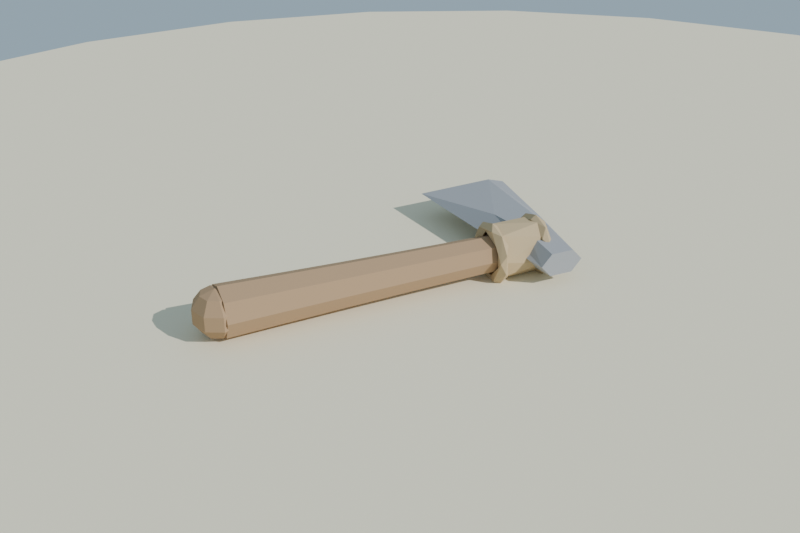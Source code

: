 # Source: hacha_piedra_lowpoly_baja.blend  (saved by Blender 4.2.68; exported with 4.5.12 LTS)
import bpy
from mathutils import Matrix  # noqa: F401  (used for matrix-valued properties, if any)

bpy.ops.wm.read_factory_settings(use_empty=True)
scene = bpy.context.scene
scene.name = 'Scene'

# ---- collections
col_collection = bpy.data.collections.new('Collection'); scene.collection.children.link(col_collection)

# ---- materials (node trees are filled in below, after node groups)
mat_mat_piedra_hacha = bpy.data.materials.new('MAT_Piedra_Hacha')
mat_mat_madera_hacha = bpy.data.materials.new('MAT_Madera_Hacha')
mat_mat_cuero_hacha = bpy.data.materials.new('MAT_Cuero_Hacha')
mat_mat_arena_isla = bpy.data.materials.new('MAT_Arena_Isla')

# ---- material node trees
mat_mat_piedra_hacha.use_nodes = True; mat_mat_piedra_hacha.node_tree.nodes.clear()
_N = mat_mat_piedra_hacha.node_tree.nodes; _L = mat_mat_piedra_hacha.node_tree.links
n0 = _N.new('ShaderNodeBsdfPrincipled'); n0.name = 'Principled BSDF'; n0.location = (10, 300)
n0.inputs[0].default_value = (0.38, 0.39, 0.41, 1.0)
n0.inputs[2].default_value = 0.75
n0.inputs[13].default_value = 0.15
n1 = _N.new('ShaderNodeOutputMaterial'); n1.name = 'Material Output'; n1.location = (300, 300)
_L.new(n0.outputs[0], n1.inputs[0])
n1.is_active_output = True
mat_mat_madera_hacha.use_nodes = True; mat_mat_madera_hacha.node_tree.nodes.clear()
_N = mat_mat_madera_hacha.node_tree.nodes; _L = mat_mat_madera_hacha.node_tree.links
n0 = _N.new('ShaderNodeBsdfPrincipled'); n0.name = 'Principled BSDF'; n0.location = (10, 300)
n0.inputs[0].default_value = (0.44, 0.29, 0.17, 1.0)
n0.inputs[2].default_value = 0.85
n0.inputs[13].default_value = 0.15
n1 = _N.new('ShaderNodeOutputMaterial'); n1.name = 'Material Output'; n1.location = (300, 300)
_L.new(n0.outputs[0], n1.inputs[0])
n1.is_active_output = True
mat_mat_cuero_hacha.use_nodes = True; mat_mat_cuero_hacha.node_tree.nodes.clear()
_N = mat_mat_cuero_hacha.node_tree.nodes; _L = mat_mat_cuero_hacha.node_tree.links
n0 = _N.new('ShaderNodeBsdfPrincipled'); n0.name = 'Principled BSDF'; n0.location = (10, 300)
n0.inputs[0].default_value = (0.58, 0.44, 0.26, 1.0)
n0.inputs[2].default_value = 0.9
n0.inputs[13].default_value = 0.15
n1 = _N.new('ShaderNodeOutputMaterial'); n1.name = 'Material Output'; n1.location = (300, 300)
_L.new(n0.outputs[0], n1.inputs[0])
n1.is_active_output = True
mat_mat_arena_isla.use_nodes = True; mat_mat_arena_isla.node_tree.nodes.clear()
_N = mat_mat_arena_isla.node_tree.nodes; _L = mat_mat_arena_isla.node_tree.links
n0 = _N.new('ShaderNodeBsdfPrincipled'); n0.name = 'Principled BSDF'; n0.location = (10, 300)
n0.inputs[0].default_value = (0.92, 0.84, 0.63, 1.0)
n0.inputs[2].default_value = 1.0
n0.inputs[13].default_value = 0.15
n1 = _N.new('ShaderNodeOutputMaterial'); n1.name = 'Material Output'; n1.location = (300, 300)
_L.new(n0.outputs[0], n1.inputs[0])
n1.is_active_output = True

# ---- world
world_mundo = bpy.data.worlds.new('Mundo'); scene.world = world_mundo
world_mundo.use_nodes = True; world_mundo.node_tree.nodes.clear()
_N = world_mundo.node_tree.nodes; _L = world_mundo.node_tree.links
n0 = _N.new('ShaderNodeBackground'); n0.name = 'Background'; n0.location = (10, 300)
n0.inputs[0].default_value = (0.58, 0.79, 0.95, 1.0)
n0.inputs[1].default_value = 0.55
n1 = _N.new('ShaderNodeOutputWorld'); n1.name = 'World Output'; n1.location = (300, 300)
_L.new(n0.outputs[0], n1.inputs[0])
n1.is_active_output = True

# ---- cameras
cam_camera = bpy.data.cameras.new('Camera')
cam_camera.lens = 45.0

# ---- lights
light_sol = bpy.data.lights.new('SOL', 'SUN')
light_sol.energy = 3.2

# ---- meshes
me_sm_hacha_m_piedra_hacha_001 = bpy.data.meshes.new('SM_Hacha_M_Piedra_Hacha.001')
me_sm_hacha_m_piedra_hacha_001.from_pydata([(0.0225, -0.09, 0.1285), (-0.0225, -0.09, 0.1285), (-0.0225, -0.09, 0.08348), (0.0225, -0.09, 0.08348), (0.04283, -0.08976, 0.1064), (0.02448, 0.000125, 0.1386), (-0.025, -0.01, 0.138), (-0.02448, 0.0001251, 0.07338), (0.025, -0.01, 0.07396), (0.072, 0.1, 0.106), (-0.036, 0.1, 0.132), (-0.072, 0.1, 0.106), (0.036, 0.1, 0.08002), (0.09883, 0.3001, 0.103), (0.0625, 0.3, 0.1138), (-0.09882, 0.3, 0.109), (-0.0625, 0.3, 0.09821), (-0.04281, -0.08994, 0.1056)], [], [(1, 17, 6), (3, 4, 8), (4, 5, 9), (17, 7, 11), (11, 15, 10), (9, 13, 12), (17, 0, 4), (17, 1, 0), (17, 3, 2), (17, 4, 3), (15, 13, 14), (15, 16, 13), (0, 5, 4), (7, 2, 3, 8), (5, 0, 1, 6), (2, 7, 17), (10, 6, 17, 11), (6, 10, 5), (12, 8, 4, 9), (8, 12, 7), (14, 13, 9, 5), (14, 5, 10, 15), (16, 15, 11, 7), (16, 7, 12, 13)])
me_sm_hacha_m_piedra_hacha_001.materials.append(mat_mat_piedra_hacha)
me_sm_hacha_m_piedra_hacha_001.update()
me_sm_hacha_m_madera_hacha_001 = bpy.data.meshes.new('SM_Hacha_M_Madera_Hacha.001')
me_sm_hacha_m_madera_hacha_001.from_pydata([(-0.62, 0.05152, 0.106), (-0.62, 0.03643, 0.1397), (-0.62, 3.155e-18, 0.1536), (-0.62, -0.03643, 0.1397), (-0.62, -0.05152, 0.106), (-0.62, -0.03643, 0.07234), (-0.62, 0.03643, 0.07234), (-0.5225, 0.034, 0.1374), (-0.5173, 2.917e-09, 0.1503), (-0.5225, -0.034, 0.1374), (-0.5285, -0.04828, 0.106), (-0.5225, -0.034, 0.07459), (-0.5172, 3.055e-09, 0.06174), (-0.5225, 0.034, 0.07459), (-0.5285, 0.04828, 0.106), (-0.3942, 0.0312, 0.1348), (-0.3889, 8.194e-09, 0.1466), (-0.3942, -0.0312, 0.1348), (-0.4002, -0.04429, 0.106), (-0.3942, -0.0312, 0.07718), (-0.3889, 1.263e-09, 0.06538), (-0.3942, 0.0312, 0.07718), (-0.4002, 0.04429, 0.106), (-0.2655, 0.02887, 0.1327), (-0.2603, -1.928e-09, 0.1436), (-0.2655, -0.02887, 0.1327), (-0.2715, -0.04096, 0.106), (-0.2655, -0.02887, 0.07933), (-0.2603, 7.549e-10, 0.06839), (-0.2655, 0.02887, 0.07933), (-0.2715, 0.04096, 0.106), (-0.1356, 0.02708, 0.131), (-0.1305, -3.723e-09, 0.1413), (-0.1356, -0.02708, 0.131), (-0.1416, -0.0384, 0.106), (-0.1356, -0.02708, 0.08098), (-0.1305, 1.737e-09, 0.07068), (-0.1356, 0.02708, 0.08098), (-0.1416, 0.0384, 0.106), (-0.044, 0.03717, 0.106), (-0.044, 0.02628, 0.1303), (0.02, -9.419e-09, 0.1399), (-0.044, -0.02628, 0.1303), (-0.044, -0.03717, 0.106), (-0.044, -0.02628, 0.08172), (0.02, 6.16e-09, 0.07209), (-0.044, 0.02628, 0.08172), (0.02, 0.0368, 0.106), (0.02, 0.02602, 0.13), (0.02, -0.02602, 0.13), (0.02, -0.0368, 0.106), (0.02, -0.02602, 0.08196), (0.02, 0.02602, 0.08196), (-0.62, -1.455e-10, 0.0584), (-0.6066, 0.02161, 0.1418), (-0.5953, 0.03497, 0.1197), (-0.5953, 0.03497, 0.09234), (-0.6066, 0.02161, 0.07024), (-0.599, 0.0, 0.1418), (-0.583, 0.0, 0.1197), (-0.583, 0.0, 0.09234), (-0.599, 0.0, 0.07024), (-0.6066, -0.02161, 0.1418), (-0.5953, -0.03497, 0.1197), (-0.5953, -0.03497, 0.09234), (-0.6066, -0.02161, 0.07024), (-0.625, -0.03056, 0.1418), (-0.625, -0.04945, 0.1197), (-0.625, -0.04945, 0.09234), (-0.625, -0.03056, 0.07024), (-0.6434, -0.02161, 0.1418), (-0.6547, -0.03497, 0.1197), (-0.6547, -0.03497, 0.09234), (-0.6434, -0.02161, 0.07024), (-0.625, 0.0, 0.0618), (-0.625, 0.0, 0.1502), (-0.651, 0.0, 0.1418), (-0.667, 0.0, 0.1197), (-0.667, 0.0, 0.09234), (-0.651, 0.0, 0.07024), (-0.6434, 0.02161, 0.1418), (-0.6547, 0.03497, 0.1197), (-0.6547, 0.03497, 0.09234), (-0.6434, 0.02161, 0.07024), (-0.625, 0.03056, 0.1418), (-0.625, 0.04945, 0.1197), (-0.625, 0.04945, 0.09234), (-0.625, 0.03056, 0.07024)], [], [(41, 48, 40), (45, 51, 44), (53, 1, 0), (53, 2, 1), (53, 3, 2), (53, 4, 3), (53, 5, 4), (53, 0, 6), (41, 47, 48), (41, 49, 50), (41, 50, 51), (41, 51, 45), (41, 45, 52), (41, 52, 47), (74, 87, 57), (84, 75, 54), (74, 57, 61), (54, 75, 58), (74, 61, 65), (58, 75, 62), (74, 65, 69), (62, 75, 66), (74, 69, 73), (66, 75, 70), (74, 73, 79), (70, 75, 76), (74, 79, 83), (76, 75, 80), (74, 83, 87), (80, 75, 84), (7, 1, 2, 8), (9, 8, 2, 3), (10, 9, 3, 4), (10, 4, 5, 11), (11, 5, 53, 12), (13, 12, 53, 6), (14, 13, 6, 0), (22, 14, 7, 15), (15, 7, 8, 16), (17, 16, 8, 9), (18, 17, 9, 10), (18, 10, 11, 19), (19, 11, 12, 20), (21, 20, 12, 13), (22, 21, 13, 14), (30, 22, 15, 23), (23, 15, 16, 24), (25, 24, 16, 17), (26, 25, 17, 18), (26, 18, 19, 27), (27, 19, 20, 28), (29, 28, 20, 21), (30, 29, 21, 22), (38, 30, 23, 31), (31, 23, 24, 32), (33, 32, 24, 25), (34, 33, 25, 26), (34, 26, 27, 35), (35, 27, 28, 36), (37, 36, 28, 29), (38, 37, 29, 30), (39, 38, 31, 40), (40, 31, 32, 41), (42, 41, 32, 33), (43, 42, 33, 34), (43, 34, 35, 44), (44, 35, 36, 45), (46, 45, 36, 37), (39, 46, 37, 38), (47, 39, 40, 48), (50, 49, 42, 43), (41, 42, 49), (50, 43, 44, 51), (47, 52, 46, 39), (14, 0, 1, 7), (45, 46, 52), (55, 85, 84, 54), (56, 86, 85, 55), (56, 57, 87, 86), (60, 61, 57, 56), (59, 55, 54, 58), (60, 56, 55, 59), (65, 61, 60, 64), (62, 63, 59, 58), (64, 60, 59, 63), (69, 65, 64, 68), (66, 67, 63, 62), (68, 64, 63, 67), (72, 73, 69, 68), (71, 67, 66, 70), (72, 68, 67, 71), (78, 79, 73, 72), (77, 71, 70, 76), (78, 72, 71, 77), (83, 79, 78, 82), (80, 81, 77, 76), (82, 78, 77, 81), (87, 83, 82, 86), (84, 85, 81, 80), (86, 82, 81, 85)])
me_sm_hacha_m_madera_hacha_001.materials.append(mat_mat_madera_hacha)
me_sm_hacha_m_madera_hacha_001.update()
me_sm_hacha_m_cuero_hacha_001 = bpy.data.meshes.new('SM_Hacha_M_Cuero_Hacha.001')
me_sm_hacha_m_cuero_hacha_001.from_pydata([(-0.0075, 0.0484, 0.106), (-0.0925, 0.04685, 0.08786), (-0.0075, 0.03916, 0.07367), (-0.0925, 0.01496, 0.05369), (-0.0075, 0.01496, 0.05369), (-0.0925, -0.01496, 0.05369), (-0.0075, -0.01496, 0.05369), (-0.0925, -0.03916, 0.07367), (-0.0075, -0.04685, 0.08786), (-0.0925, -0.0484, 0.106), (-0.0075, -0.03916, 0.1383), (-0.0925, -0.02797, 0.1521), (-0.0075, -0.01496, 0.1583), (-0.0925, 0.01496, 0.1583), (-0.0925, 0.03916, 0.1383), (-0.0075, 0.02797, 0.1521), (-0.005, 0.0, 0.045), (0.001466, 0.0, 0.0649), (-0.01546, 0.0, 0.0526), (-0.005, 0.03585, 0.05665), (0.005778, 0.01996, 0.05461), (-0.01151, 0.01551, 0.06639), (-0.005, 0.05801, 0.08715), (0.005462, 0.05079, 0.0895), (0.001509, 0.03287, 0.07901), (-0.01578, 0.04635, 0.07616), (-0.005, 0.05801, 0.1249), (0.001466, 0.03909, 0.1187), (-0.01105, 0.04184, 0.1057), (-0.005, 0.03585, 0.1554), (0.005778, 0.04271, 0.1409), (-0.0154, 0.04331, 0.1406), (-0.005, 5.333e-09, 0.167), (0.001316, 0.01293, 0.1458), (-0.01151, 0.01356, 0.1472), (-0.01546, 4.668e-09, 0.1594), (-0.005, -0.03585, 0.1554), (0.005228, -0.01628, 0.1581), (-0.01147, -0.02416, 0.1393), (-0.005, -0.05801, 0.1249), (0.005462, -0.05079, 0.1225), (0.001033, -0.03296, 0.1329), (-0.01523, -0.04456, 0.1376), (-0.005, -0.05801, 0.08715), (0.005462, -0.05079, 0.0895), (-0.01131, -0.04244, 0.1033), (-0.005, -0.03585, 0.05665), (0.005462, -0.03139, 0.0628), (0.001509, -0.03583, 0.08308), (-0.01147, -0.02416, 0.07275), (-0.01578, -0.04635, 0.07616), (-0.098, 0.0, 0.045), (-0.08754, 0.0, 0.0526), (-0.0917, -0.01339, 0.06478), (-0.104, -0.01322, 0.06631), (-0.098, 0.03585, 0.05665), (-0.1045, 0.02416, 0.07275), (-0.1088, 0.01996, 0.05461), (-0.098, 0.05801, 0.08715), (-0.0876, 0.04628, 0.0755), (-0.09169, 0.0359, 0.08322), (-0.098, 0.05801, 0.1249), (-0.1043, 0.04185, 0.106), (-0.108, 0.05479, 0.106), (-0.098, 0.03585, 0.1554), (-0.08777, 0.04456, 0.1376), (-0.09169, 0.03276, 0.1331), (-0.1085, 0.03139, 0.1492), (-0.098, 5.333e-09, 0.167), (-0.08754, 4.668e-09, 0.1594), (-0.1043, 0.01339, 0.1472), (-0.098, -0.03585, 0.1554), (-0.09195, -0.01322, 0.1457), (-0.108, -0.01693, 0.1581), (-0.098, -0.05801, 0.1249), (-0.08777, -0.04382, 0.1386), (-0.1045, -0.03583, 0.1289), (-0.098, -0.05801, 0.08715), (-0.09149, -0.04246, 0.1085), (-0.1045, -0.03909, 0.0933), (-0.1084, -0.05537, 0.1085), (-0.098, -0.03585, 0.05665), (-0.08747, -0.04668, 0.07638), (-0.1085, -0.03139, 0.0628)], [], [(8, 9, 7), (15, 14, 13), (19, 16, 18, 25), (19, 20, 16), (24, 21, 17), (23, 24, 20), (28, 25, 21), (27, 28, 24), (28, 31, 25), (29, 30, 26), (34, 31, 28), (37, 33, 30), (34, 35, 31), (37, 41, 33), (40, 41, 37), (42, 39, 36), (48, 45, 41), (50, 46, 43), (56, 57, 54), (58, 59, 55), (66, 70, 62), (70, 73, 67), (75, 72, 69), (73, 71, 68), (78, 76, 72), (82, 78, 75), (79, 80, 76), (82, 53, 78), (52, 53, 82), (0, 2, 1), (5, 3, 4, 6), (7, 5, 6, 8), (10, 11, 9, 8), (13, 11, 12, 15), (10, 12, 11), (8, 6, 4, 2, 0, 15, 12, 10), (0, 1, 14, 15), (5, 7, 9, 11, 13, 14, 1, 3), (20, 24, 17), (21, 25, 18), (20, 19, 22, 23), (23, 22, 26, 30), (24, 28, 21), (25, 22, 19), (27, 24, 23, 30), (26, 22, 25, 31), (34, 28, 27, 33), (30, 33, 27), (30, 29, 32, 37), (31, 29, 26), (32, 29, 31, 35), (34, 33, 41, 38), (32, 36, 37), (35, 34, 38, 42), (36, 32, 35, 42), (40, 37, 36, 39), (44, 40, 39, 43), (41, 45, 38), (38, 45, 42), (41, 40, 44, 48), (39, 42, 50, 43), (45, 50, 42), (44, 43, 46, 47), (47, 46, 16, 20), (44, 47, 48), (48, 49, 45), (45, 49, 50), (17, 48, 47, 20), (49, 48, 17, 21), (18, 50, 49, 21), (46, 50, 18, 16), (52, 51, 55, 59), (53, 52, 59, 60), (56, 54, 53, 60), (63, 57, 56, 62), (57, 55, 51), (60, 62, 56), (58, 55, 57, 63), (59, 58, 61, 65), (60, 59, 65, 66), (63, 62, 70, 67), (60, 66, 62), (63, 61, 58), (61, 64, 65), (61, 63, 67, 64), (69, 65, 64, 68), (66, 65, 69, 72), (68, 64, 67, 73), (66, 72, 70), (69, 68, 71, 75), (71, 73, 80, 74), (72, 76, 70), (70, 76, 73), (71, 74, 75), (75, 78, 72), (76, 80, 73), (82, 75, 74, 77), (79, 78, 53, 54), (78, 79, 76), (80, 77, 74), (77, 81, 82), (80, 79, 54, 83), (77, 80, 83, 81), (52, 82, 81, 51), (51, 81, 83, 57), (3, 1, 2, 4), (54, 57, 83)])
me_sm_hacha_m_cuero_hacha_001.materials.append(mat_mat_cuero_hacha)
me_sm_hacha_m_cuero_hacha_001.update()
me_cylinder = bpy.data.meshes.new('Cylinder')
me_cylinder.from_pydata([(0.0, 2.0, -0.12), (0.0, 2.0, 0.12), (0.5176, 1.932, -0.12), (0.5176, 1.932, 0.12), (1.0, 1.732, -0.12), (1.0, 1.732, 0.12), (1.414, 1.414, -0.12), (1.414, 1.414, 0.12), (1.732, 1.0, -0.12), (1.732, 1.0, 0.12), (1.932, 0.5176, -0.12), (1.932, 0.5176, 0.12), (2.0, 0.0, -0.12), (2.0, 0.0, 0.12), (1.932, -0.5176, -0.12), (1.932, -0.5176, 0.12), (1.732, -1.0, -0.12), (1.732, -1.0, 0.12), (1.414, -1.414, -0.12), (1.414, -1.414, 0.12), (1.0, -1.732, -0.12), (1.0, -1.732, 0.12), (0.5176, -1.932, -0.12), (0.5176, -1.932, 0.12), (0.0, -2.0, -0.12), (0.0, -2.0, 0.12), (-0.5176, -1.932, -0.12), (-0.5176, -1.932, 0.12), (-1.0, -1.732, -0.12), (-1.0, -1.732, 0.12), (-1.414, -1.414, -0.12), (-1.414, -1.414, 0.12), (-1.732, -1.0, -0.12), (-1.732, -1.0, 0.12), (-1.932, -0.5176, -0.12), (-1.932, -0.5176, 0.12), (-2.0, 0.0, -0.12), (-2.0, 0.0, 0.12), (-1.932, 0.5176, -0.12), (-1.932, 0.5176, 0.12), (-1.732, 1.0, -0.12), (-1.732, 1.0, 0.12), (-1.414, 1.414, -0.12), (-1.414, 1.414, 0.12), (-1.0, 1.732, -0.12), (-1.0, 1.732, 0.12), (-0.5176, 1.932, -0.12), (-0.5176, 1.932, 0.12)], [], [(0, 1, 3, 2), (2, 3, 5, 4), (4, 5, 7, 6), (6, 7, 9, 8), (8, 9, 11, 10), (10, 11, 13, 12), (12, 13, 15, 14), (14, 15, 17, 16), (16, 17, 19, 18), (18, 19, 21, 20), (20, 21, 23, 22), (22, 23, 25, 24), (24, 25, 27, 26), (26, 27, 29, 28), (28, 29, 31, 30), (30, 31, 33, 32), (32, 33, 35, 34), (34, 35, 37, 36), (36, 37, 39, 38), (38, 39, 41, 40), (40, 41, 43, 42), (42, 43, 45, 44), (3, 1, 47, 45, 43, 41, 39, 37, 35, 33, 31, 29, 27, 25, 23, 21, 19, 17, 15, 13, 11, 9, 7, 5), (44, 45, 47, 46), (46, 47, 1, 0), (0, 2, 4, 6, 8, 10, 12, 14, 16, 18, 20, 22, 24, 26, 28, 30, 32, 34, 36, 38, 40, 42, 44, 46)])
_uv = me_cylinder.uv_layers.new(name='UVMap')
_uv.uv.foreach_set('vector', [1.0, 0.5, 1.0, 1.0, 0.9583, 1.0, 0.9583, 0.5, 0.9583, 0.5, 0.9583, 1.0, 0.9167, 1.0, 0.9167, 0.5, 0.9167, 0.5, 0.9167, 1.0, 0.875, 1.0, 0.875, 0.5, 0.875, 0.5, 0.875, 1.0, 0.8333, 1.0, 0.8333, 0.5, 0.8333, 0.5, 0.8333, 1.0, 0.7917, 1.0, 0.7917, 0.5, 0.7917, 0.5, 0.7917, 1.0, 0.75, 1.0, 0.75, 0.5, 0.75, 0.5, 0.75, 1.0, 0.7083, 1.0, 0.7083, 0.5, 0.7083, 0.5, 0.7083, 1.0, 0.6667, 1.0, 0.6667, 0.5, 0.6667, 0.5, 0.6667, 1.0, 0.625, 1.0, 0.625, 0.5, 0.625, 0.5, 0.625, 1.0, 0.5833, 1.0, 0.5833, 0.5, 0.5833, 0.5, 0.5833, 1.0, 0.5417, 1.0, 0.5417, 0.5, 0.5417, 0.5, 0.5417, 1.0, 0.5, 1.0, 0.5, 0.5, 0.5, 0.5, 0.5, 1.0, 0.4583, 1.0, 0.4583, 0.5, 0.4583, 0.5, 0.4583, 1.0, 0.4167, 1.0, 0.4167, 0.5, 0.4167, 0.5, 0.4167, 1.0, 0.375, 1.0, 0.375, 0.5, 0.375, 0.5, 0.375, 1.0, 0.3333, 1.0, 0.3333, 0.5, 0.3333, 0.5, 0.3333, 1.0, 0.2917, 1.0, 0.2917, 0.5, 0.2917, 0.5, 0.2917, 1.0, 0.25, 1.0, 0.25, 0.5, 0.25, 0.5, 0.25, 1.0, 0.2083, 1.0, 0.2083, 0.5, 0.2083, 0.5, 0.2083, 1.0, 0.1667, 1.0, 0.1667, 0.5, 0.1667, 0.5, 0.1667, 1.0, 0.125, 1.0, 0.125, 0.5, 0.125, 0.5, 0.125, 1.0, 0.08333, 1.0, 0.08333, 0.5, 0.3121, 0.4818, 0.25, 0.49, 0.1879, 0.4818, 0.13, 0.4578, 0.08029, 0.4197, 0.04215, 0.37, 0.01818, 0.3121, 0.01, 0.25, 0.01818, 0.1879, 0.04215, 0.13, 0.08029, 0.08029, 0.13, 0.04215, 0.1879, 0.01818, 0.25, 0.01, 0.3121, 0.01818, 0.37, 0.04215, 0.4197, 0.08029, 0.4578, 0.13, 0.4818, 0.1879, 0.49, 0.25, 0.4818, 0.3121, 0.4578, 0.37, 0.4197, 0.4197, 0.37, 0.4578, 0.08333, 0.5, 0.08333, 1.0, 0.04167, 1.0, 0.04167, 0.5, 0.04167, 0.5, 0.04167, 1.0, -1.863e-07, 1.0, -1.863e-07, 0.5, 0.75, 0.49, 0.8121, 0.4818, 0.87, 0.4578, 0.9197, 0.4197, 0.9578, 0.37, 0.9818, 0.3121, 0.99, 0.25, 0.9818, 0.1879, 0.9578, 0.13, 0.9197, 0.08029, 0.87, 0.04215, 0.8121, 0.01818, 0.75, 0.01, 0.6879, 0.01818, 0.63, 0.04215, 0.5803, 0.08029, 0.5422, 0.13, 0.5182, 0.1879, 0.51, 0.25, 0.5182, 0.3121, 0.5422, 0.37, 0.5803, 0.4197, 0.63, 0.4578, 0.6879, 0.4818])
me_cylinder.materials.append(mat_mat_arena_isla)
me_cylinder.update()

# ---- objects
ob_sol = bpy.data.objects.new('SOL', light_sol)
ob_sm_hacha_m_piedra_hacha = bpy.data.objects.new('SM_Hacha_M_Piedra_Hacha', me_sm_hacha_m_piedra_hacha_001)
ob_sm_hacha_m_madera_hacha = bpy.data.objects.new('SM_Hacha_M_Madera_Hacha', me_sm_hacha_m_madera_hacha_001)
ob_sm_hacha_m_cuero_hacha = bpy.data.objects.new('SM_Hacha_M_Cuero_Hacha', me_sm_hacha_m_cuero_hacha_001)
ob_base_arena = bpy.data.objects.new('Base_Arena', me_cylinder)
ob_cam_hacha = bpy.data.objects.new('CAM_Hacha', cam_camera)

# ---- transforms, parenting, visibility, modifiers, constraints
ob_sol.location = (0.0, 0.0, 0.0)
ob_sol.rotation_euler = (0.9599, 0.0, 0.6109)
ob_sm_hacha_m_piedra_hacha.location = (0.0, 0.0, 1.937e-09)
ob_sm_hacha_m_madera_hacha.location = (0.0, 0.0, 1.937e-09)
ob_sm_hacha_m_cuero_hacha.location = (0.0, 0.0, 1.937e-09)
ob_base_arena.location = (0.0, 0.1, -0.06)
ob_cam_hacha.location = (-0.95, -1.45, 0.95)
ob_cam_hacha.rotation_euler = (1.09, 8.867e-09, -0.4295)

# ---- collection membership
scene.collection.objects.link(ob_sol)
scene.collection.objects.link(ob_sm_hacha_m_piedra_hacha)
scene.collection.objects.link(ob_sm_hacha_m_madera_hacha)
scene.collection.objects.link(ob_sm_hacha_m_cuero_hacha)
col_collection.objects.link(ob_base_arena)
col_collection.objects.link(ob_cam_hacha)

# ---- scene / render settings (as saved in the file)
scene.camera = ob_cam_hacha
scene.frame_start = 1; scene.frame_end = 250; scene.frame_set(1)
scene.render.engine = 'BLENDER_EEVEE_NEXT'
scene.render.resolution_x = 1200
scene.render.resolution_y = 800
bpy.context.view_layer.update()
